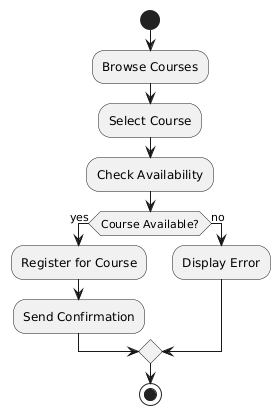

The diagram above was rendered by PlantUML. Its source (embedded in the PNG):
@startuml
start
:Browse Courses;
:Select Course;
:Check Availability;
if (Course Available?) then (yes)
    :Register for Course;
    :Send Confirmation;
else (no)
    :Display Error;
endif
stop
@enduml